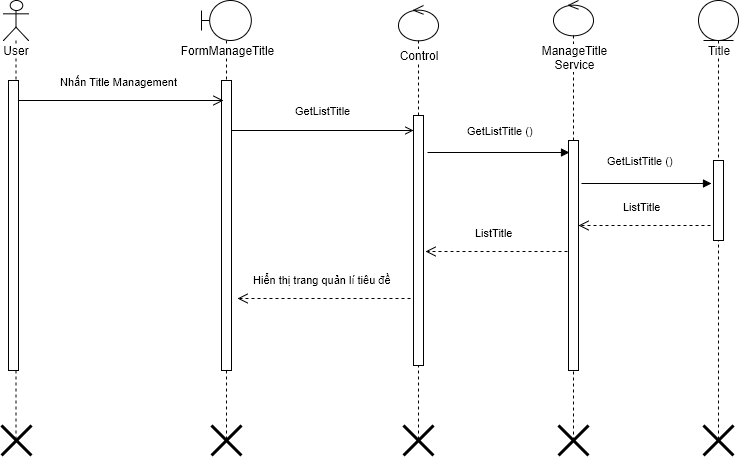

The diagram above was exported from draw.io. Its source (the exported page's mxGraphModel, read from the mxfile embedded in the PNG):
<mxGraphModel dx="872" dy="546" grid="1" gridSize="10" guides="1" tooltips="1" connect="1" arrows="1" fold="1" page="1" pageScale="1" pageWidth="826" pageHeight="1169" background="#ffffff" math="0" shadow="0">
  <root>
    <mxCell id="0" />
    <mxCell id="1" parent="0" />
    <mxCell id="2" value="User" style="shape=umlLifeline;participant=umlActor;perimeter=lifelinePerimeter;whiteSpace=wrap;html=1;container=1;collapsible=0;recursiveResize=0;verticalAlign=top;spacingTop=36;labelBackgroundColor=#ffffff;outlineConnect=0;" parent="1" vertex="1">
      <mxGeometry x="70" y="40" width="25" height="440" as="geometry" />
    </mxCell>
    <mxCell id="7" value="" style="html=1;points=[];perimeter=orthogonalPerimeter;" parent="2" vertex="1">
      <mxGeometry x="5" y="80" width="10" height="290" as="geometry" />
    </mxCell>
    <mxCell id="5" value="Control" style="shape=umlLifeline;participant=umlControl;perimeter=lifelinePerimeter;whiteSpace=wrap;html=1;container=1;collapsible=0;recursiveResize=0;verticalAlign=top;spacingTop=36;labelBackgroundColor=#ffffff;outlineConnect=0;size=35;" parent="1" vertex="1">
      <mxGeometry x="465" y="45" width="40" height="435" as="geometry" />
    </mxCell>
    <mxCell id="50" value="" style="html=1;points=[];perimeter=orthogonalPerimeter;" parent="5" vertex="1">
      <mxGeometry x="15" y="110" width="10" height="250" as="geometry" />
    </mxCell>
    <mxCell id="39" value="FormManageTitle" style="shape=umlLifeline;participant=umlBoundary;perimeter=lifelinePerimeter;whiteSpace=wrap;html=1;container=1;collapsible=0;recursiveResize=0;verticalAlign=top;spacingTop=36;labelBackgroundColor=#ffffff;outlineConnect=0;" parent="1" vertex="1">
      <mxGeometry x="268" y="40" width="50" height="440" as="geometry" />
    </mxCell>
    <mxCell id="79" value="" style="html=1;points=[];perimeter=orthogonalPerimeter;" parent="39" vertex="1">
      <mxGeometry x="20" y="80" width="10" height="290" as="geometry" />
    </mxCell>
    <mxCell id="75" value="" style="shape=umlDestroy;whiteSpace=wrap;html=1;strokeWidth=3;" parent="39" vertex="1">
      <mxGeometry x="10" y="425" width="30" height="30" as="geometry" />
    </mxCell>
    <mxCell id="40" value="Title" style="shape=umlLifeline;participant=umlEntity;perimeter=lifelinePerimeter;whiteSpace=wrap;html=1;container=1;collapsible=0;recursiveResize=0;verticalAlign=top;spacingTop=36;labelBackgroundColor=#ffffff;outlineConnect=0;" parent="1" vertex="1">
      <mxGeometry x="765" y="40" width="40" height="440" as="geometry" />
    </mxCell>
    <mxCell id="67" value="" style="html=1;points=[];perimeter=orthogonalPerimeter;" parent="40" vertex="1">
      <mxGeometry x="15" y="160" width="10" height="80" as="geometry" />
    </mxCell>
    <mxCell id="78" value="Nhấn Title Management" style="html=1;verticalAlign=bottom;endArrow=open;endSize=8;" parent="1" edge="1">
      <mxGeometry as="geometry">
        <mxPoint x="85" y="140" as="sourcePoint" />
        <mxPoint x="290" y="140" as="targetPoint" />
        <mxPoint x="-2" y="-10" as="offset" />
      </mxGeometry>
    </mxCell>
    <mxCell id="80" value="GetListTitle" style="edgeStyle=orthogonalEdgeStyle;html=1;align=left;spacingLeft=2;endArrow=open;rounded=0;endFill=0;" parent="1" edge="1">
      <mxGeometry as="geometry">
        <mxPoint x="298" y="170" as="sourcePoint" />
        <Array as="points">
          <mxPoint x="430" y="170" />
          <mxPoint x="430" y="170" />
        </Array>
        <mxPoint x="480" y="170" as="targetPoint" />
        <mxPoint x="-31" y="-20" as="offset" />
      </mxGeometry>
    </mxCell>
    <mxCell id="77" value="" style="shape=umlDestroy;whiteSpace=wrap;html=1;strokeWidth=3;" parent="1" vertex="1">
      <mxGeometry x="770" y="465" width="30" height="30" as="geometry" />
    </mxCell>
    <mxCell id="88" value="&lt;div&gt;ManageTitle&lt;/div&gt;&lt;div&gt;Service&lt;/div&gt;" style="shape=umlLifeline;participant=umlControl;perimeter=lifelinePerimeter;whiteSpace=wrap;html=1;container=1;collapsible=0;recursiveResize=0;verticalAlign=top;spacingTop=36;labelBackgroundColor=#ffffff;outlineConnect=0;size=35;" parent="1" vertex="1">
      <mxGeometry x="620" y="40" width="40" height="440" as="geometry" />
    </mxCell>
    <mxCell id="89" value="" style="html=1;points=[];perimeter=orthogonalPerimeter;" parent="88" vertex="1">
      <mxGeometry x="15" y="140" width="10" height="230" as="geometry" />
    </mxCell>
    <mxCell id="92" value="GetListTitle&amp;nbsp;()" style="html=1;align=left;spacingLeft=2;endArrow=block;rounded=0;endFill=1;entryX=0.1;entryY=0.05;entryPerimeter=0;" parent="1" target="89" edge="1">
      <mxGeometry as="geometry">
        <mxPoint x="494" y="192" as="sourcePoint" />
        <mxPoint x="630" y="200" as="targetPoint" />
        <mxPoint x="-35" y="-22" as="offset" />
      </mxGeometry>
    </mxCell>
    <mxCell id="93" value="GetListTitle&amp;nbsp;()" style="html=1;align=left;spacingLeft=2;endArrow=block;rounded=0;endFill=1;entryX=-0.2;entryY=0.288;entryPerimeter=0;" parent="1" target="67" edge="1">
      <mxGeometry as="geometry">
        <mxPoint x="648" y="223" as="sourcePoint" />
        <mxPoint x="700" y="220" as="targetPoint" />
        <mxPoint x="-43" y="-23" as="offset" />
      </mxGeometry>
    </mxCell>
    <mxCell id="94" value="ListTitle" style="html=1;verticalAlign=bottom;endArrow=open;endSize=8;exitX=-0.3;exitY=0.813;exitPerimeter=0;dashed=1;" parent="1" source="67" target="89" edge="1">
      <mxGeometry x="10" y="10" as="geometry">
        <mxPoint x="95" y="150" as="sourcePoint" />
        <mxPoint x="300" y="150" as="targetPoint" />
        <mxPoint x="-2" y="-10" as="offset" />
      </mxGeometry>
    </mxCell>
    <mxCell id="95" value="ListTitle" style="html=1;verticalAlign=bottom;endArrow=open;endSize=8;entryX=1.2;entryY=0.544;entryPerimeter=0;exitX=-0.1;exitY=0.483;exitPerimeter=0;dashed=1;" parent="1" source="89" target="50" edge="1">
      <mxGeometry x="20" y="20" as="geometry">
        <mxPoint x="787" y="275" as="sourcePoint" />
        <mxPoint x="658" y="275" as="targetPoint" />
        <mxPoint x="-2" y="-10" as="offset" />
      </mxGeometry>
    </mxCell>
    <mxCell id="96" value="Hiển thị trang quản lí tiêu đề" style="html=1;verticalAlign=bottom;endArrow=open;endSize=8;dashed=1;entryX=1.6;entryY=0.752;entryPerimeter=0;" parent="1" target="79" edge="1">
      <mxGeometry x="30" y="30" as="geometry">
        <mxPoint x="477" y="338" as="sourcePoint" />
        <mxPoint x="310" y="330" as="targetPoint" />
        <mxPoint x="-2" y="-10" as="offset" />
      </mxGeometry>
    </mxCell>
    <mxCell id="73" value="" style="shape=umlDestroy;whiteSpace=wrap;html=1;strokeWidth=3;" parent="1" vertex="1">
      <mxGeometry x="68" y="465" width="30" height="30" as="geometry" />
    </mxCell>
    <mxCell id="76" value="" style="shape=umlDestroy;whiteSpace=wrap;html=1;strokeWidth=3;" parent="1" vertex="1">
      <mxGeometry x="470" y="465" width="30" height="30" as="geometry" />
    </mxCell>
    <mxCell id="90" value="" style="shape=umlDestroy;whiteSpace=wrap;html=1;strokeWidth=3;" parent="1" vertex="1">
      <mxGeometry x="625" y="465" width="30" height="30" as="geometry" />
    </mxCell>
  </root>
</mxGraphModel>